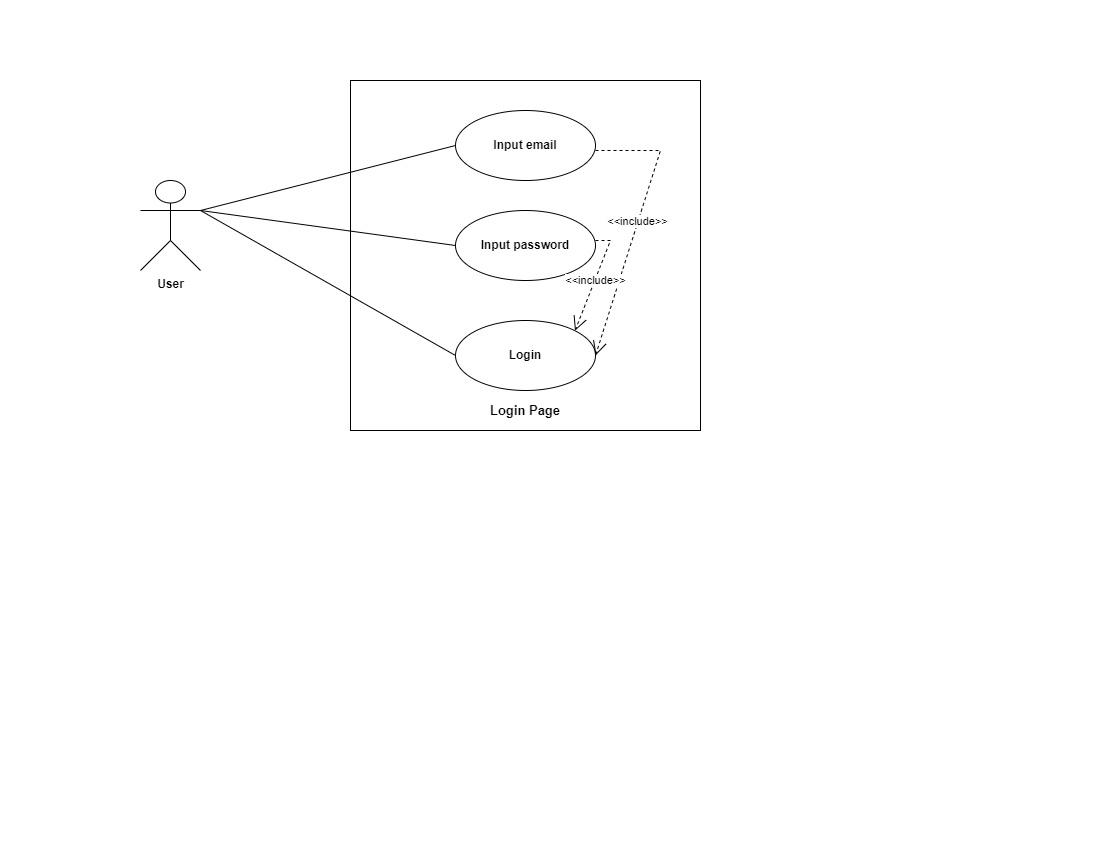

The diagram above was exported from draw.io. Its source (the exported page's mxGraphModel, read from the mxfile embedded in the PNG):
<mxGraphModel dx="1050" dy="577" grid="1" gridSize="10" guides="1" tooltips="1" connect="1" arrows="1" fold="1" page="1" pageScale="1" pageWidth="1100" pageHeight="850" math="0" shadow="0">
  <root>
    <mxCell id="0" />
    <mxCell id="1" parent="0" />
    <mxCell id="FUKG_t8Cl9Kx7jpSR9Ll-1" value="" style="whiteSpace=wrap;html=1;aspect=fixed;" vertex="1" parent="1">
      <mxGeometry x="350" y="80" width="350" height="350" as="geometry" />
    </mxCell>
    <mxCell id="FUKG_t8Cl9Kx7jpSR9Ll-2" value="&lt;b&gt;User&lt;br&gt;&lt;br&gt;&lt;/b&gt;" style="shape=umlActor;verticalLabelPosition=bottom;verticalAlign=top;html=1;" vertex="1" parent="1">
      <mxGeometry x="140" y="180" width="60" height="90" as="geometry" />
    </mxCell>
    <mxCell id="FUKG_t8Cl9Kx7jpSR9Ll-3" value="" style="endArrow=none;html=1;rounded=0;exitX=1;exitY=0.3333333333333333;exitDx=0;exitDy=0;exitPerimeter=0;entryX=0;entryY=0.5;entryDx=0;entryDy=0;" edge="1" parent="1" source="FUKG_t8Cl9Kx7jpSR9Ll-2" target="FUKG_t8Cl9Kx7jpSR9Ll-4">
      <mxGeometry width="50" height="50" relative="1" as="geometry">
        <mxPoint x="240" y="190" as="sourcePoint" />
        <mxPoint x="290" y="140" as="targetPoint" />
      </mxGeometry>
    </mxCell>
    <mxCell id="FUKG_t8Cl9Kx7jpSR9Ll-4" value="&lt;b&gt;Input email&lt;/b&gt;" style="ellipse;whiteSpace=wrap;html=1;" vertex="1" parent="1">
      <mxGeometry x="455" y="110" width="140" height="70" as="geometry" />
    </mxCell>
    <mxCell id="FUKG_t8Cl9Kx7jpSR9Ll-5" value="&lt;b&gt;Input password&lt;/b&gt;" style="ellipse;whiteSpace=wrap;html=1;" vertex="1" parent="1">
      <mxGeometry x="455" y="210" width="140" height="70" as="geometry" />
    </mxCell>
    <mxCell id="FUKG_t8Cl9Kx7jpSR9Ll-6" value="&lt;b&gt;Login&lt;/b&gt;" style="ellipse;whiteSpace=wrap;html=1;" vertex="1" parent="1">
      <mxGeometry x="455" y="320" width="140" height="70" as="geometry" />
    </mxCell>
    <mxCell id="FUKG_t8Cl9Kx7jpSR9Ll-7" value="" style="endArrow=none;html=1;rounded=0;exitX=1;exitY=0.3333333333333333;exitDx=0;exitDy=0;exitPerimeter=0;entryX=0;entryY=0.5;entryDx=0;entryDy=0;" edge="1" parent="1" source="FUKG_t8Cl9Kx7jpSR9Ll-2" target="FUKG_t8Cl9Kx7jpSR9Ll-5">
      <mxGeometry width="50" height="50" relative="1" as="geometry">
        <mxPoint x="250" y="197" as="sourcePoint" />
        <mxPoint x="465" y="155" as="targetPoint" />
      </mxGeometry>
    </mxCell>
    <mxCell id="FUKG_t8Cl9Kx7jpSR9Ll-8" value="" style="endArrow=none;html=1;rounded=0;exitX=1;exitY=0.3333333333333333;exitDx=0;exitDy=0;exitPerimeter=0;entryX=0;entryY=0.5;entryDx=0;entryDy=0;" edge="1" parent="1" source="FUKG_t8Cl9Kx7jpSR9Ll-2" target="FUKG_t8Cl9Kx7jpSR9Ll-6">
      <mxGeometry width="50" height="50" relative="1" as="geometry">
        <mxPoint x="260" y="207" as="sourcePoint" />
        <mxPoint x="475" y="165" as="targetPoint" />
      </mxGeometry>
    </mxCell>
    <mxCell id="FUKG_t8Cl9Kx7jpSR9Ll-12" value="&lt;b&gt;&lt;font style=&quot;font-size: 13px;&quot;&gt;Login Page&lt;/font&gt;&lt;/b&gt;" style="text;html=1;strokeColor=none;fillColor=none;align=center;verticalAlign=middle;whiteSpace=wrap;rounded=0;" vertex="1" parent="1">
      <mxGeometry x="485" y="395" width="80" height="30" as="geometry" />
    </mxCell>
    <mxCell id="FUKG_t8Cl9Kx7jpSR9Ll-45" value="&amp;lt;&amp;lt;include&amp;gt;&amp;gt;" style="endArrow=open;endSize=12;dashed=1;html=1;rounded=0;entryX=1;entryY=0.5;entryDx=0;entryDy=0;exitX=1;exitY=0.571;exitDx=0;exitDy=0;exitPerimeter=0;" edge="1" parent="1" source="FUKG_t8Cl9Kx7jpSR9Ll-4" target="FUKG_t8Cl9Kx7jpSR9Ll-6">
      <mxGeometry width="160" relative="1" as="geometry">
        <mxPoint x="590" y="140" as="sourcePoint" />
        <mxPoint x="680" y="140" as="targetPoint" />
        <Array as="points">
          <mxPoint x="660" y="150" />
        </Array>
      </mxGeometry>
    </mxCell>
    <mxCell id="FUKG_t8Cl9Kx7jpSR9Ll-49" value="&amp;lt;&amp;lt;include&amp;gt;&amp;gt;" style="endArrow=open;endSize=12;dashed=1;html=1;rounded=0;entryX=1;entryY=0;entryDx=0;entryDy=0;exitX=1;exitY=0.571;exitDx=0;exitDy=0;exitPerimeter=0;" edge="1" parent="1" target="FUKG_t8Cl9Kx7jpSR9Ll-6">
      <mxGeometry x="0.0308" y="1" width="160" relative="1" as="geometry">
        <mxPoint x="595" y="240" as="sourcePoint" />
        <mxPoint x="595" y="445" as="targetPoint" />
        <Array as="points">
          <mxPoint x="610" y="240" />
        </Array>
        <mxPoint as="offset" />
      </mxGeometry>
    </mxCell>
  </root>
</mxGraphModel>